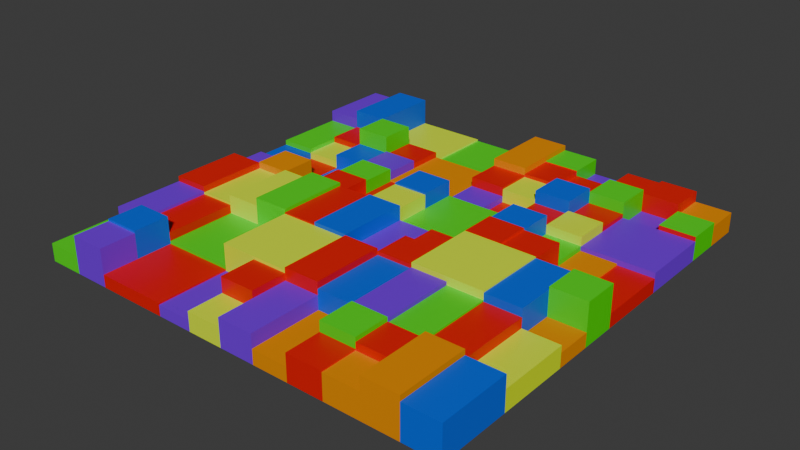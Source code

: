 # Source: freak_wall1.blend  (saved by Blender 4.2.66; exported with 4.5.12 LTS)
import bpy
from mathutils import Matrix  # noqa: F401  (used for matrix-valued properties, if any)

bpy.ops.wm.read_factory_settings(use_empty=True)
scene = bpy.context.scene
scene.name = 'Scene'

# ---- collections
col_collection = bpy.data.collections.new('Collection'); scene.collection.children.link(col_collection)

# ---- materials (node trees are filled in below, after node groups)
mat_red = bpy.data.materials.new('Red')
mat_red.alpha_threshold = 0.0
mat_red.use_transparent_shadow = False
mat_red.roughness = 0.5
mat_red.line_color = (0.0, 0.0, 0.0, 1.0)
mat_blue = bpy.data.materials.new('Blue')
mat_yellow = bpy.data.materials.new('Yellow')
mat_green = bpy.data.materials.new('Green')
mat_purple = bpy.data.materials.new('Purple')
mat_orange = bpy.data.materials.new('Orange')

# ---- material node trees
mat_red.use_nodes = True; mat_red.node_tree.nodes.clear()
_N = mat_red.node_tree.nodes; _L = mat_red.node_tree.links
n0 = _N.new('ShaderNodeOutputMaterial'); n0.name = 'Material Output'; n0.location = (300, 300)
n1 = _N.new('ShaderNodeBsdfPrincipled'); n1.name = 'Principled BSDF'; n1.location = (10, 300)
n1.inputs[0].default_value = (0.8001, 0.003355, 0.0, 1.0)
n1.inputs[3].default_value = 1.45
_L.new(n1.outputs[0], n0.inputs[0])
n0.is_active_output = True
mat_blue.use_nodes = True; mat_blue.node_tree.nodes.clear()
_N = mat_blue.node_tree.nodes; _L = mat_blue.node_tree.links
n0 = _N.new('ShaderNodeBsdfPrincipled'); n0.name = 'Principled BSDF'; n0.location = (10, 300)
n0.inputs[0].default_value = (0.0, 0.116, 0.8002, 1.0)
n1 = _N.new('ShaderNodeOutputMaterial'); n1.name = 'Material Output'; n1.location = (300, 300)
_L.new(n0.outputs[0], n1.inputs[0])
n1.is_active_output = True
mat_yellow.use_nodes = True; mat_yellow.node_tree.nodes.clear()
_N = mat_yellow.node_tree.nodes; _L = mat_yellow.node_tree.links
n0 = _N.new('ShaderNodeBsdfPrincipled'); n0.name = 'Principled BSDF'; n0.location = (10, 300)
n0.inputs[0].default_value = (0.7695, 1.0, 0.0, 1.0)
n1 = _N.new('ShaderNodeOutputMaterial'); n1.name = 'Material Output'; n1.location = (300, 300)
_L.new(n0.outputs[0], n1.inputs[0])
n1.is_active_output = True
mat_green.use_nodes = True; mat_green.node_tree.nodes.clear()
_N = mat_green.node_tree.nodes; _L = mat_green.node_tree.links
n0 = _N.new('ShaderNodeBsdfPrincipled'); n0.name = 'Principled BSDF'; n0.location = (10, 300)
n0.inputs[0].default_value = (0.05506, 0.8002, 0.0, 1.0)
n1 = _N.new('ShaderNodeOutputMaterial'); n1.name = 'Material Output'; n1.location = (300, 300)
_L.new(n0.outputs[0], n1.inputs[0])
n1.is_active_output = True
mat_purple.use_nodes = True; mat_purple.node_tree.nodes.clear()
_N = mat_purple.node_tree.nodes; _L = mat_purple.node_tree.links
n0 = _N.new('ShaderNodeBsdfPrincipled'); n0.name = 'Principled BSDF'; n0.location = (10, 300)
n0.inputs[0].default_value = (0.1887, 0.0, 0.8003, 1.0)
n1 = _N.new('ShaderNodeOutputMaterial'); n1.name = 'Material Output'; n1.location = (300, 300)
_L.new(n0.outputs[0], n1.inputs[0])
n1.is_active_output = True
mat_orange.use_nodes = True; mat_orange.node_tree.nodes.clear()
_N = mat_orange.node_tree.nodes; _L = mat_orange.node_tree.links
n0 = _N.new('ShaderNodeBsdfPrincipled'); n0.name = 'Principled BSDF'; n0.location = (10, 300)
n0.inputs[0].default_value = (0.8007, 0.2708, 0.0, 1.0)
n0.inputs[2].default_value = 0.0
n0.inputs[3].default_value = 1.0
n1 = _N.new('ShaderNodeOutputMaterial'); n1.name = 'Material Output'; n1.location = (300, 300)
_L.new(n0.outputs[0], n1.inputs[0])
n1.is_active_output = True

# ---- world
world_world = bpy.data.worlds.new('World'); scene.world = world_world
world_world.use_nodes = True; world_world.node_tree.nodes.clear()
_N = world_world.node_tree.nodes; _L = world_world.node_tree.links
n0 = _N.new('ShaderNodeOutputWorld'); n0.name = 'World Output'; n0.location = (300, 300)
n1 = _N.new('ShaderNodeBackground'); n1.name = 'Background'; n1.location = (10, 300)
n1.inputs[0].default_value = (0.05088, 0.05088, 0.05088, 1.0)
_L.new(n1.outputs[0], n0.inputs[0])
n0.is_active_output = True
world_world.color = (0.05088, 0.05088, 0.05088)
world_world.sun_shadow_jitter_overblur = 0.0

# ---- meshes
me_discombobulated_object = bpy.data.meshes.new('discombobulated_object')
me_discombobulated_object.from_pydata([(1.333, 1.333, 0.1136), (1.667, 1.333, 0.1136), (1.667, 1.667, 0.1136), (1.333, 1.667, 0.1136), (1.333, 1.333, 0.0), (1.667, 1.333, 0.0), (1.667, 1.667, 0.0), (1.333, 1.667, 0.0), (2.0, 1.333, 0.2211), (2.0, 1.667, 0.2211), (1.667, 1.667, 0.2211), (1.667, 1.333, 0.2211), (2.0, 1.333, 0.0), (2.0, 1.667, 0.0), (1.667, 1.667, 0.0), (1.667, 1.333, 0.0), (2.0, 1.667, 0.1862), (2.0, 2.0, 0.1862), (1.667, 2.0, 0.1862), (1.667, 1.667, 0.1862), (2.0, 1.667, 0.0), (2.0, 2.0, 0.0), (1.667, 2.0, 0.0), (1.667, 1.667, 0.0), (1.333, 1.667, 0.2844), (1.667, 1.667, 0.2844), (1.667, 2.0, 0.2844), (1.333, 2.0, 0.2844), (1.333, 1.667, 0.0), (1.667, 1.667, 0.0), (1.667, 2.0, 0.0), (1.333, 2.0, 0.0), (-2.0, 1.333, 0.3129), (-1.667, 1.333, 0.3129), (-1.667, 2.0, 0.3129), (-2.0, 2.0, 0.3129), (-2.0, 1.333, 0.0), (-1.667, 1.333, 0.0), (-1.667, 2.0, 0.0), (-2.0, 2.0, 0.0), (-1.333, 1.333, 0.395), (-1.333, 2.0, 0.395), (-1.667, 2.0, 0.395), (-1.667, 1.333, 0.395), (-1.333, 1.333, 0.0), (-1.333, 2.0, 0.0), (-1.667, 2.0, 0.0), (-1.667, 1.333, 0.0), (-1.333, 1.333, 0.1439), (-0.6667, 1.333, 0.1439), (-0.6667, 2.0, 0.1439), (-1.333, 2.0, 0.1439), (-1.333, 1.333, 0.0), (-0.6667, 1.333, 0.0), (-0.6667, 2.0, 0.0), (-1.333, 2.0, 0.0), (-0.6667, 1.333, 0.1277), (-3.974e-08, 1.333, 0.1277), (-5.96e-08, 2.0, 0.1277), (-0.6667, 2.0, 0.1277), (-0.6667, 1.333, 0.0), (-3.974e-08, 1.333, 0.0), (-5.96e-08, 2.0, 0.0), (-0.6667, 2.0, 0.0), (-3.974e-08, 1.333, 0.3518), (0.3333, 1.333, 0.3518), (0.3333, 2.0, 0.3518), (-5.96e-08, 2.0, 0.3518), (-3.974e-08, 1.333, 0.0), (0.3333, 1.333, 0.0), (0.3333, 2.0, 0.0), (-5.96e-08, 2.0, 0.0), (0.6667, 1.333, 0.2952), (0.6667, 1.667, 0.2952), (0.3333, 1.667, 0.2952), (0.3333, 1.333, 0.2952), (0.6667, 1.333, 0.0), (0.6667, 1.667, 0.0), (0.3333, 1.667, 0.0), (0.3333, 1.333, 0.0), (0.6667, 1.667, 0.3041), (0.6667, 2.0, 0.3041), (0.3333, 2.0, 0.3041), (0.3333, 1.667, 0.3041), (0.6667, 1.667, 0.0), (0.6667, 2.0, 0.0), (0.3333, 2.0, 0.0), (0.3333, 1.667, 0.0), (0.6667, 1.333, 0.2563), (1.0, 1.333, 0.2563), (1.0, 1.667, 0.2563), (0.6667, 1.667, 0.2563), (0.6667, 1.333, 0.0), (1.0, 1.333, 0.0), (1.0, 1.667, 0.0), (0.6667, 1.667, 0.0), (1.333, 1.333, 0.3213), (1.333, 1.667, 0.3213), (1.0, 1.667, 0.3213), (1.0, 1.333, 0.3213), (1.333, 1.333, 0.0), (1.333, 1.667, 0.0), (1.0, 1.667, 0.0), (1.0, 1.333, 0.0), (1.333, 1.667, 0.2608), (1.333, 2.0, 0.2608), (1.0, 2.0, 0.2608), (1.0, 1.667, 0.2608), (1.333, 1.667, 0.0), (1.333, 2.0, 0.0), (1.0, 2.0, 0.0), (1.0, 1.667, 0.0), (0.6667, 1.667, 0.1575), (1.0, 1.667, 0.1575), (1.0, 2.0, 0.1575), (0.6667, 2.0, 0.1575), (0.6667, 1.667, 0.0), (1.0, 1.667, 0.0), (1.0, 2.0, 0.0), (0.6667, 2.0, 0.0), (0.6667, -2.0, 0.2455), (1.0, -2.0, 0.2455), (1.0, -1.667, 0.2455), (0.6667, -1.667, 0.2455), (0.6667, -2.0, 0.0), (1.0, -2.0, 0.0), (1.0, -1.667, 0.0), (0.6667, -1.667, 0.0), (1.333, -2.0, 0.2341), (1.333, -1.667, 0.2341), (1.0, -1.667, 0.2341), (1.0, -2.0, 0.2341), (1.333, -2.0, 0.0), (1.333, -1.667, 0.0), (1.0, -1.667, 0.0), (1.0, -2.0, 0.0), (1.333, -1.667, 0.3025), (1.333, -1.333, 0.3025), (1.0, -1.333, 0.3025), (1.0, -1.667, 0.3025), (1.333, -1.667, 0.0), (1.333, -1.333, 0.0), (1.0, -1.333, 0.0), (1.0, -1.667, 0.0), (0.6667, -1.667, 0.3413), (1.0, -1.667, 0.3413), (1.0, -1.333, 0.3413), (0.6667, -1.333, 0.3413), (0.6667, -1.667, 0.0), (1.0, -1.667, 0.0), (1.0, -1.333, 0.0), (0.6667, -1.333, 0.0), (0.6667, -1.333, 0.3253), (1.0, -1.333, 0.3253), (1.0, -0.6667, 0.3253), (0.6667, -0.6667, 0.3253), (0.6667, -1.333, 0.0), (1.0, -1.333, 0.0), (1.0, -0.6667, 0.0), (0.6667, -0.6667, 0.0), (1.333, -1.333, 0.2935), (1.333, -0.6667, 0.2935), (1.0, -0.6667, 0.2935), (1.0, -1.333, 0.2935), (1.333, -1.333, 0.0), (1.333, -0.6667, 0.0), (1.0, -0.6667, 0.0), (1.0, -1.333, 0.0), (0.6667, -0.6667, 0.3684), (1.333, -0.6667, 0.3684), (1.333, 5.96e-08, 0.3684), (0.6667, 5.96e-08, 0.3684), (0.6667, -0.6667, 0.0), (1.333, -0.6667, 0.0), (1.333, 5.96e-08, 0.0), (0.6667, 5.96e-08, 0.0), (0.6667, 5.96e-08, 0.3701), (1.0, 5.96e-08, 0.3701), (1.0, 0.3333, 0.3701), (0.6667, 0.3333, 0.3701), (0.6667, 5.96e-08, 0.0), (1.0, 5.96e-08, 0.0), (1.0, 0.3333, 0.0), (0.6667, 0.3333, 0.0), (1.333, 5.96e-08, 0.3523), (1.333, 0.3333, 0.3523), (1.0, 0.3333, 0.3523), (1.0, 5.96e-08, 0.3523), (1.333, 5.96e-08, 0.0), (1.333, 0.3333, 0.0), (1.0, 0.3333, 0.0), (1.0, 5.96e-08, 0.0), (1.333, 0.3333, 0.1823), (1.333, 0.6667, 0.1823), (1.0, 0.6667, 0.1823), (1.0, 0.3333, 0.1823), (1.333, 0.3333, 0.0), (1.333, 0.6667, 0.0), (1.0, 0.6667, 0.0), (1.0, 0.3333, 0.0), (0.6667, 0.3333, 0.3536), (1.0, 0.3333, 0.3536), (1.0, 0.6667, 0.3536), (0.6667, 0.6667, 0.3536), (0.6667, 0.3333, 0.0), (1.0, 0.3333, 0.0), (1.0, 0.6667, 0.0), (0.6667, 0.6667, 0.0), (0.6667, 0.6667, 0.2349), (1.0, 0.6667, 0.2349), (1.0, 1.0, 0.2349), (0.6667, 1.0, 0.2349), (0.6667, 0.6667, 0.0), (1.0, 0.6667, 0.0), (1.0, 1.0, 0.0), (0.6667, 1.0, 0.0), (1.333, 0.6667, 0.2664), (1.333, 1.0, 0.2664), (1.0, 1.0, 0.2664), (1.0, 0.6667, 0.2664), (1.333, 0.6667, 0.0), (1.333, 1.0, 0.0), (1.0, 1.0, 0.0), (1.0, 0.6667, 0.0), (1.333, 1.0, 0.2148), (1.333, 1.333, 0.2148), (1.0, 1.333, 0.2148), (1.0, 1.0, 0.2148), (1.333, 1.0, 0.0), (1.333, 1.333, 0.0), (1.0, 1.333, 0.0), (1.0, 1.0, 0.0), (0.6667, 1.0, 0.3541), (1.0, 1.0, 0.3541), (1.0, 1.333, 0.3541), (0.6667, 1.333, 0.3541), (0.6667, 1.0, 0.0), (1.0, 1.0, 0.0), (1.0, 1.333, 0.0), (0.6667, 1.333, 0.0), (5.96e-08, -2.0, 0.259), (0.3333, -2.0, 0.259), (0.3333, -1.333, 0.259), (3.974e-08, -1.333, 0.259), (5.96e-08, -2.0, 0.0), (0.3333, -2.0, 0.0), (0.3333, -1.333, 0.0), (3.974e-08, -1.333, 0.0), (0.6667, -2.0, 0.1342), (0.6667, -1.333, 0.1342), (0.3333, -1.333, 0.1342), (0.3333, -2.0, 0.1342), (0.6667, -2.0, 0.0), (0.6667, -1.333, 0.0), (0.3333, -1.333, 0.0), (0.3333, -2.0, 0.0), (3.974e-08, -1.333, 0.373), (0.3333, -1.333, 0.373), (0.3333, -0.6667, 0.373), (1.987e-08, -0.6667, 0.373), (3.974e-08, -1.333, 0.0), (0.3333, -1.333, 0.0), (0.3333, -0.6667, 0.0), (1.987e-08, -0.6667, 0.0), (0.6667, -1.333, 0.3137), (0.6667, -0.6667, 0.3137), (0.3333, -0.6667, 0.3137), (0.3333, -1.333, 0.3137), (0.6667, -1.333, 0.0), (0.6667, -0.6667, 0.0), (0.3333, -0.6667, 0.0), (0.3333, -1.333, 0.0), (1.987e-08, -0.6667, 0.2441), (0.3333, -0.6667, 0.2441), (0.3333, 5.96e-08, 0.2441), (-1.776e-15, 5.96e-08, 0.2441), (1.987e-08, -0.6667, 0.0), (0.3333, -0.6667, 0.0), (0.3333, 5.96e-08, 0.0), (-1.776e-15, 5.96e-08, 0.0), (0.6667, -0.6667, 0.3475), (0.6667, -0.3333, 0.3475), (0.3333, -0.3333, 0.3475), (0.3333, -0.6667, 0.3475), (0.6667, -0.6667, 0.0), (0.6667, -0.3333, 0.0), (0.3333, -0.3333, 0.0), (0.3333, -0.6667, 0.0), (0.6667, -0.3333, 0.271), (0.6667, 5.96e-08, 0.271), (0.3333, 5.96e-08, 0.271), (0.3333, -0.3333, 0.271), (0.6667, -0.3333, 0.0), (0.6667, 5.96e-08, 0.0), (0.3333, 5.96e-08, 0.0), (0.3333, -0.3333, 0.0), (-1.776e-15, 5.96e-08, 0.224), (0.6667, 5.96e-08, 0.224), (0.6667, 0.6667, 0.224), (-1.987e-08, 0.6667, 0.224), (-1.776e-15, 5.96e-08, 0.0), (0.6667, 5.96e-08, 0.0), (0.6667, 0.6667, 0.0), (-1.987e-08, 0.6667, 0.0), (-1.987e-08, 0.6667, 0.1959), (0.3333, 0.6667, 0.1959), (0.3333, 1.0, 0.1959), (-2.98e-08, 1.0, 0.1959), (-1.987e-08, 0.6667, 0.0), (0.3333, 0.6667, 0.0), (0.3333, 1.0, 0.0), (-2.98e-08, 1.0, 0.0), (0.6667, 0.6667, 0.1396), (0.6667, 1.0, 0.1396), (0.3333, 1.0, 0.1396), (0.3333, 0.6667, 0.1396), (0.6667, 0.6667, 0.0), (0.6667, 1.0, 0.0), (0.3333, 1.0, 0.0), (0.3333, 0.6667, 0.0), (0.6667, 1.0, 0.2648), (0.6667, 1.333, 0.2648), (0.3333, 1.333, 0.2648), (0.3333, 1.0, 0.2648), (0.6667, 1.0, 0.0), (0.6667, 1.333, 0.0), (0.3333, 1.333, 0.0), (0.3333, 1.0, 0.0), (-2.98e-08, 1.0, 0.2812), (0.3333, 1.0, 0.2812), (0.3333, 1.333, 0.2812), (-3.974e-08, 1.333, 0.2812), (-2.98e-08, 1.0, 0.0), (0.3333, 1.0, 0.0), (0.3333, 1.333, 0.0), (-3.974e-08, 1.333, 0.0), (-0.6667, -2.0, 0.1008), (-0.3333, -2.0, 0.1008), (-0.3333, -1.333, 0.1008), (-0.6667, -1.333, 0.1008), (-0.6667, -2.0, 0.0), (-0.3333, -2.0, 0.0), (-0.3333, -1.333, 0.0), (-0.6667, -1.333, 0.0), (5.96e-08, -2.0, 0.1776), (4.967e-08, -1.667, 0.1776), (-0.3333, -1.667, 0.1776), (-0.3333, -2.0, 0.1776), (5.96e-08, -2.0, 0.0), (4.967e-08, -1.667, 0.0), (-0.3333, -1.667, 0.0), (-0.3333, -2.0, 0.0), (4.967e-08, -1.667, 0.3224), (3.974e-08, -1.333, 0.3224), (-0.3333, -1.333, 0.3224), (-0.3333, -1.667, 0.3224), (4.967e-08, -1.667, 0.0), (3.974e-08, -1.333, 0.0), (-0.3333, -1.333, 0.0), (-0.3333, -1.667, 0.0), (-0.6667, -1.333, 0.3469), (3.974e-08, -1.333, 0.3469), (1.987e-08, -0.6667, 0.3469), (-0.6667, -0.6667, 0.3469), (-0.6667, -1.333, 0.0), (3.974e-08, -1.333, 0.0), (1.987e-08, -0.6667, 0.0), (-0.6667, -0.6667, 0.0), (-0.6667, -0.6667, 0.3588), (-0.3333, -0.6667, 0.3588), (-0.3333, 5.96e-08, 0.3588), (-0.6667, 5.96e-08, 0.3588), (-0.6667, -0.6667, 0.0), (-0.3333, -0.6667, 0.0), (-0.3333, 5.96e-08, 0.0), (-0.6667, 5.96e-08, 0.0), (1.987e-08, -0.6667, 0.3793), (-1.776e-15, 5.96e-08, 0.3793), (-0.3333, 5.96e-08, 0.3793), (-0.3333, -0.6667, 0.3793), (1.987e-08, -0.6667, 0.0), (-1.776e-15, 5.96e-08, 0.0), (-0.3333, 5.96e-08, 0.0), (-0.3333, -0.6667, 0.0), (-0.6667, 5.96e-08, 0.1616), (-0.3333, 5.96e-08, 0.1616), (-0.3333, 0.6667, 0.1616), (-0.6667, 0.6667, 0.1616), (-0.6667, 5.96e-08, 0.0), (-0.3333, 5.96e-08, 0.0), (-0.3333, 0.6667, 0.0), (-0.6667, 0.6667, 0.0), (-1.776e-15, 5.96e-08, 0.3541), (-9.934e-09, 0.3333, 0.3541), (-0.3333, 0.3333, 0.3541), (-0.3333, 5.96e-08, 0.3541), (-1.776e-15, 5.96e-08, 0.0), (-9.934e-09, 0.3333, 0.0), (-0.3333, 0.3333, 0.0), (-0.3333, 5.96e-08, 0.0), (-9.934e-09, 0.3333, 0.368), (-1.987e-08, 0.6667, 0.368), (-0.3333, 0.6667, 0.368), (-0.3333, 0.3333, 0.368), (-9.934e-09, 0.3333, 0.0), (-1.987e-08, 0.6667, 0.0), (-0.3333, 0.6667, 0.0), (-0.3333, 0.3333, 0.0), (-0.6667, 0.6667, 0.1756), (-1.987e-08, 0.6667, 0.1756), (-3.974e-08, 1.333, 0.1756), (-0.6667, 1.333, 0.1756), (-0.6667, 0.6667, 0.0), (-1.987e-08, 0.6667, 0.0), (-3.974e-08, 1.333, 0.0), (-0.6667, 1.333, 0.0), (-1.333, -2.0, 0.1142), (-0.6667, -2.0, 0.1142), (-0.6667, -1.333, 0.1142), (-1.333, -1.333, 0.1142), (-1.333, -2.0, 0.0), (-0.6667, -2.0, 0.0), (-0.6667, -1.333, 0.0), (-1.333, -1.333, 0.0), (-1.333, -1.333, 0.1392), (-0.6667, -1.333, 0.1392), (-0.6667, -0.6667, 0.1392), (-1.333, -0.6667, 0.1392), (-1.333, -1.333, 0.0), (-0.6667, -1.333, 0.0), (-0.6667, -0.6667, 0.0), (-1.333, -0.6667, 0.0), (-1.333, -0.6667, 0.3142), (-1.0, -0.6667, 0.3142), (-1.0, 5.96e-08, 0.3142), (-1.333, 5.96e-08, 0.3142), (-1.333, -0.6667, 0.0), (-1.0, -0.6667, 0.0), (-1.0, 5.96e-08, 0.0), (-1.333, 5.96e-08, 0.0), (-0.6667, -0.6667, 0.3888), (-0.6667, 5.96e-08, 0.3888), (-1.0, 5.96e-08, 0.3888), (-1.0, -0.6667, 0.3888), (-0.6667, -0.6667, 0.0), (-0.6667, 5.96e-08, 0.0), (-1.0, 5.96e-08, 0.0), (-1.0, -0.6667, 0.0), (-1.333, 5.96e-08, 0.1019), (-1.0, 5.96e-08, 0.1019), (-1.0, 0.6667, 0.1019), (-1.333, 0.6667, 0.1019), (-1.333, 5.96e-08, 0.0), (-1.0, 5.96e-08, 0.0), (-1.0, 0.6667, 0.0), (-1.333, 0.6667, 0.0), (-0.6667, 5.96e-08, 0.3012), (-0.6667, 0.3333, 0.3012), (-1.0, 0.3333, 0.3012), (-1.0, 5.96e-08, 0.3012), (-0.6667, 5.96e-08, 0.0), (-0.6667, 0.3333, 0.0), (-1.0, 0.3333, 0.0), (-1.0, 5.96e-08, 0.0), (-0.6667, 0.3333, 0.2844), (-0.6667, 0.6667, 0.2844), (-1.0, 0.6667, 0.2844), (-1.0, 0.3333, 0.2844), (-0.6667, 0.3333, 0.0), (-0.6667, 0.6667, 0.0), (-1.0, 0.6667, 0.0), (-1.0, 0.3333, 0.0), (-1.333, 0.6667, 0.24), (-1.0, 0.6667, 0.24), (-1.0, 1.0, 0.24), (-1.333, 1.0, 0.24), (-1.333, 0.6667, 0.0), (-1.0, 0.6667, 0.0), (-1.0, 1.0, 0.0), (-1.333, 1.0, 0.0), (-0.6667, 0.6667, 0.2544), (-0.6667, 1.0, 0.2544), (-1.0, 1.0, 0.2544), (-1.0, 0.6667, 0.2544), (-0.6667, 0.6667, 0.0), (-0.6667, 1.0, 0.0), (-1.0, 1.0, 0.0), (-1.0, 0.6667, 0.0), (-0.6667, 1.0, 0.2258), (-0.6667, 1.333, 0.2258), (-1.0, 1.333, 0.2258), (-1.0, 1.0, 0.2258), (-0.6667, 1.0, 0.0), (-0.6667, 1.333, 0.0), (-1.0, 1.333, 0.0), (-1.0, 1.0, 0.0), (-1.333, 1.0, 0.3992), (-1.0, 1.0, 0.3992), (-1.0, 1.333, 0.3992), (-1.333, 1.333, 0.3992), (-1.333, 1.0, 0.0), (-1.0, 1.0, 0.0), (-1.0, 1.333, 0.0), (-1.333, 1.333, 0.0), (-2.0, -2.0, 0.1652), (-1.667, -2.0, 0.1652), (-1.667, -1.333, 0.1652), (-2.0, -1.333, 0.1652), (-2.0, -2.0, 0.0), (-1.667, -2.0, 0.0), (-1.667, -1.333, 0.0), (-2.0, -1.333, 0.0), (-1.333, -2.0, 0.3446), (-1.333, -1.667, 0.3446), (-1.667, -1.667, 0.3446), (-1.667, -2.0, 0.3446), (-1.333, -2.0, 0.0), (-1.333, -1.667, 0.0), (-1.667, -1.667, 0.0), (-1.667, -2.0, 0.0), (-1.333, -1.667, 0.3651), (-1.333, -1.333, 0.3651), (-1.667, -1.333, 0.3651), (-1.667, -1.667, 0.3651), (-1.333, -1.667, 0.0), (-1.333, -1.333, 0.0), (-1.667, -1.333, 0.0), (-1.667, -1.667, 0.0), (-2.0, -1.333, 0.2438), (-1.667, -1.333, 0.2438), (-1.667, -0.6667, 0.2438), (-2.0, -0.6667, 0.2438), (-2.0, -1.333, 0.0), (-1.667, -1.333, 0.0), (-1.667, -0.6667, 0.0), (-2.0, -0.6667, 0.0), (-1.333, -1.333, 0.2181), (-1.333, -0.6667, 0.2181), (-1.667, -0.6667, 0.2181), (-1.667, -1.333, 0.2181), (-1.333, -1.333, 0.0), (-1.333, -0.6667, 0.0), (-1.667, -0.6667, 0.0), (-1.667, -1.333, 0.0), (-2.0, -0.6667, 0.293), (-1.667, -0.6667, 0.293), (-1.667, 0.0, 0.293), (-2.0, -5.96e-08, 0.293), (-2.0, -0.6667, 0.0), (-1.667, -0.6667, 0.0), (-1.667, 0.0, 0.0), (-2.0, -5.96e-08, 0.0), (-1.333, -0.6667, 0.2352), (-1.333, 5.96e-08, 0.2352), (-1.667, 0.0, 0.2352), (-1.667, -0.6667, 0.2352), (-1.333, -0.6667, 0.0), (-1.333, 5.96e-08, 0.0), (-1.667, 0.0, 0.0), (-1.667, -0.6667, 0.0), (-2.0, -5.96e-08, 0.1981), (-1.667, 0.0, 0.1981), (-1.667, 0.3333, 0.1981), (-2.0, 0.3333, 0.1981), (-2.0, -5.96e-08, 0.0), (-1.667, 0.0, 0.0), (-1.667, 0.3333, 0.0), (-2.0, 0.3333, 0.0), (-1.333, 5.96e-08, 0.3), (-1.333, 0.3333, 0.3), (-1.667, 0.3333, 0.3), (-1.667, 0.0, 0.3), (-1.333, 5.96e-08, 0.0), (-1.333, 0.3333, 0.0), (-1.667, 0.3333, 0.0), (-1.667, 0.0, 0.0), (-1.333, 0.3333, 0.1046), (-1.333, 0.6667, 0.1046), (-1.667, 0.6667, 0.1046), (-1.667, 0.3333, 0.1046), (-1.333, 0.3333, 0.0), (-1.333, 0.6667, 0.0), (-1.667, 0.6667, 0.0), (-1.667, 0.3333, 0.0), (-2.0, 0.3333, 0.1607), (-1.667, 0.3333, 0.1607), (-1.667, 0.6667, 0.1607), (-2.0, 0.6667, 0.1607), (-2.0, 0.3333, 0.0), (-1.667, 0.3333, 0.0), (-1.667, 0.6667, 0.0), (-2.0, 0.6667, 0.0), (-2.0, 0.6667, 0.2073), (-1.667, 0.6667, 0.2073), (-1.667, 1.333, 0.2073), (-2.0, 1.333, 0.2073), (-2.0, 0.6667, 0.0), (-1.667, 0.6667, 0.0), (-1.667, 1.333, 0.0), (-2.0, 1.333, 0.0), (-1.333, 0.6667, 0.1706), (-1.333, 1.0, 0.1706), (-1.667, 1.0, 0.1706), (-1.667, 0.6667, 0.1706), (-1.333, 0.6667, 0.0), (-1.333, 1.0, 0.0), (-1.667, 1.0, 0.0), (-1.667, 0.6667, 0.0), (-1.333, 1.0, 0.2246), (-1.333, 1.333, 0.2246), (-1.667, 1.333, 0.2246), (-1.667, 1.0, 0.2246), (-1.333, 1.0, 0.0), (-1.333, 1.333, 0.0), (-1.667, 1.333, 0.0), (-1.667, 1.0, 0.0), (1.333, -2.0, 0.3597), (1.667, -2.0, 0.3597), (1.667, -1.333, 0.3597), (1.333, -1.333, 0.3597), (1.333, -2.0, 0.0), (1.667, -2.0, 0.0), (1.667, -1.333, 0.0), (1.333, -1.333, 0.0), (2.0, -2.0, 0.3108), (2.0, -1.333, 0.3108), (1.667, -1.333, 0.3108), (1.667, -2.0, 0.3108), (2.0, -2.0, 0.0), (2.0, -1.333, 0.0), (1.667, -1.333, 0.0), (1.667, -2.0, 0.0), (1.333, -1.333, 0.2818), (1.667, -1.333, 0.2818), (1.667, -0.6667, 0.2818), (1.333, -0.6667, 0.2818), (1.333, -1.333, 0.0), (1.667, -1.333, 0.0), (1.667, -0.6667, 0.0), (1.333, -0.6667, 0.0), (2.0, -1.333, 0.1924), (2.0, -0.6667, 0.1924), (1.667, -0.6667, 0.1924), (1.667, -1.333, 0.1924), (2.0, -1.333, 0.0), (2.0, -0.6667, 0.0), (1.667, -0.6667, 0.0), (1.667, -1.333, 0.0), (1.333, -0.6667, 0.3568), (1.667, -0.6667, 0.3568), (1.667, 5.96e-08, 0.3568), (1.333, 5.96e-08, 0.3568), (1.333, -0.6667, 0.0), (1.667, -0.6667, 0.0), (1.667, 5.96e-08, 0.0), (1.333, 5.96e-08, 0.0), (2.0, -0.6667, 0.1294), (2.0, -0.3333, 0.1294), (1.667, -0.3333, 0.1294), (1.667, -0.6667, 0.1294), (2.0, -0.6667, 0.0), (2.0, -0.3333, 0.0), (1.667, -0.3333, 0.0), (1.667, -0.6667, 0.0), (2.0, -0.3333, 0.3853), (2.0, 5.96e-08, 0.3853), (1.667, 5.96e-08, 0.3853), (1.667, -0.3333, 0.3853), (2.0, -0.3333, 0.0), (2.0, 5.96e-08, 0.0), (1.667, 5.96e-08, 0.0), (1.667, -0.3333, 0.0), (1.333, 5.96e-08, 0.1422), (1.667, 5.96e-08, 0.1422), (1.667, 0.6667, 0.1422), (1.333, 0.6667, 0.1422), (1.333, 5.96e-08, 0.0), (1.667, 5.96e-08, 0.0), (1.667, 0.6667, 0.0), (1.333, 0.6667, 0.0), (2.0, 5.96e-08, 0.128), (2.0, 0.6667, 0.128), (1.667, 0.6667, 0.128), (1.667, 5.96e-08, 0.128), (2.0, 5.96e-08, 0.0), (2.0, 0.6667, 0.0), (1.667, 0.6667, 0.0), (1.667, 5.96e-08, 0.0), (1.333, 0.6667, 0.1791), (2.0, 0.6667, 0.1791), (2.0, 1.333, 0.1791), (1.333, 1.333, 0.1791), (1.333, 0.6667, 0.0), (2.0, 0.6667, 0.0), (2.0, 1.333, 0.0), (1.333, 1.333, 0.0)], [], [(0, 1, 2, 3), (0, 4, 5, 1), (1, 5, 6, 2), (2, 6, 7, 3), (3, 7, 4, 0), (8, 9, 10, 11), (8, 12, 13, 9), (9, 13, 14, 10), (10, 14, 15, 11), (11, 15, 12, 8), (16, 17, 18, 19), (16, 20, 21, 17), (17, 21, 22, 18), (18, 22, 23, 19), (19, 23, 20, 16), (24, 25, 26, 27), (24, 28, 29, 25), (25, 29, 30, 26), (26, 30, 31, 27), (27, 31, 28, 24), (32, 33, 34, 35), (32, 36, 37, 33), (33, 37, 38, 34), (34, 38, 39, 35), (35, 39, 36, 32), (40, 41, 42, 43), (40, 44, 45, 41), (41, 45, 46, 42), (42, 46, 47, 43), (43, 47, 44, 40), (48, 49, 50, 51), (48, 52, 53, 49), (49, 53, 54, 50), (50, 54, 55, 51), (51, 55, 52, 48), (56, 57, 58, 59), (56, 60, 61, 57), (57, 61, 62, 58), (58, 62, 63, 59), (59, 63, 60, 56), (64, 65, 66, 67), (64, 68, 69, 65), (65, 69, 70, 66), (66, 70, 71, 67), (67, 71, 68, 64), (72, 73, 74, 75), (72, 76, 77, 73), (73, 77, 78, 74), (74, 78, 79, 75), (75, 79, 76, 72), (80, 81, 82, 83), (80, 84, 85, 81), (81, 85, 86, 82), (82, 86, 87, 83), (83, 87, 84, 80), (88, 89, 90, 91), (88, 92, 93, 89), (89, 93, 94, 90), (90, 94, 95, 91), (91, 95, 92, 88), (96, 97, 98, 99), (96, 100, 101, 97), (97, 101, 102, 98), (98, 102, 103, 99), (99, 103, 100, 96), (104, 105, 106, 107), (104, 108, 109, 105), (105, 109, 110, 106), (106, 110, 111, 107), (107, 111, 108, 104), (112, 113, 114, 115), (112, 116, 117, 113), (113, 117, 118, 114), (114, 118, 119, 115), (115, 119, 116, 112), (120, 121, 122, 123), (120, 124, 125, 121), (121, 125, 126, 122), (122, 126, 127, 123), (123, 127, 124, 120), (128, 129, 130, 131), (128, 132, 133, 129), (129, 133, 134, 130), (130, 134, 135, 131), (131, 135, 132, 128), (136, 137, 138, 139), (136, 140, 141, 137), (137, 141, 142, 138), (138, 142, 143, 139), (139, 143, 140, 136), (144, 145, 146, 147), (144, 148, 149, 145), (145, 149, 150, 146), (146, 150, 151, 147), (147, 151, 148, 144), (152, 153, 154, 155), (152, 156, 157, 153), (153, 157, 158, 154), (154, 158, 159, 155), (155, 159, 156, 152), (160, 161, 162, 163), (160, 164, 165, 161), (161, 165, 166, 162), (162, 166, 167, 163), (163, 167, 164, 160), (168, 169, 170, 171), (168, 172, 173, 169), (169, 173, 174, 170), (170, 174, 175, 171), (171, 175, 172, 168), (176, 177, 178, 179), (176, 180, 181, 177), (177, 181, 182, 178), (178, 182, 183, 179), (179, 183, 180, 176), (184, 185, 186, 187), (184, 188, 189, 185), (185, 189, 190, 186), (186, 190, 191, 187), (187, 191, 188, 184), (192, 193, 194, 195), (192, 196, 197, 193), (193, 197, 198, 194), (194, 198, 199, 195), (195, 199, 196, 192), (200, 201, 202, 203), (200, 204, 205, 201), (201, 205, 206, 202), (202, 206, 207, 203), (203, 207, 204, 200), (208, 209, 210, 211), (208, 212, 213, 209), (209, 213, 214, 210), (210, 214, 215, 211), (211, 215, 212, 208), (216, 217, 218, 219), (216, 220, 221, 217), (217, 221, 222, 218), (218, 222, 223, 219), (219, 223, 220, 216), (224, 225, 226, 227), (224, 228, 229, 225), (225, 229, 230, 226), (226, 230, 231, 227), (227, 231, 228, 224), (232, 233, 234, 235), (232, 236, 237, 233), (233, 237, 238, 234), (234, 238, 239, 235), (235, 239, 236, 232), (240, 241, 242, 243), (240, 244, 245, 241), (241, 245, 246, 242), (242, 246, 247, 243), (243, 247, 244, 240), (248, 249, 250, 251), (248, 252, 253, 249), (249, 253, 254, 250), (250, 254, 255, 251), (251, 255, 252, 248), (256, 257, 258, 259), (256, 260, 261, 257), (257, 261, 262, 258), (258, 262, 263, 259), (259, 263, 260, 256), (264, 265, 266, 267), (264, 268, 269, 265), (265, 269, 270, 266), (266, 270, 271, 267), (267, 271, 268, 264), (272, 273, 274, 275), (272, 276, 277, 273), (273, 277, 278, 274), (274, 278, 279, 275), (275, 279, 276, 272), (280, 281, 282, 283), (280, 284, 285, 281), (281, 285, 286, 282), (282, 286, 287, 283), (283, 287, 284, 280), (288, 289, 290, 291), (288, 292, 293, 289), (289, 293, 294, 290), (290, 294, 295, 291), (291, 295, 292, 288), (296, 297, 298, 299), (296, 300, 301, 297), (297, 301, 302, 298), (298, 302, 303, 299), (299, 303, 300, 296), (304, 305, 306, 307), (304, 308, 309, 305), (305, 309, 310, 306), (306, 310, 311, 307), (307, 311, 308, 304), (312, 313, 314, 315), (312, 316, 317, 313), (313, 317, 318, 314), (314, 318, 319, 315), (315, 319, 316, 312), (320, 321, 322, 323), (320, 324, 325, 321), (321, 325, 326, 322), (322, 326, 327, 323), (323, 327, 324, 320), (328, 329, 330, 331), (328, 332, 333, 329), (329, 333, 334, 330), (330, 334, 335, 331), (331, 335, 332, 328), (336, 337, 338, 339), (336, 340, 341, 337), (337, 341, 342, 338), (338, 342, 343, 339), (339, 343, 340, 336), (344, 345, 346, 347), (344, 348, 349, 345), (345, 349, 350, 346), (346, 350, 351, 347), (347, 351, 348, 344), (352, 353, 354, 355), (352, 356, 357, 353), (353, 357, 358, 354), (354, 358, 359, 355), (355, 359, 356, 352), (360, 361, 362, 363), (360, 364, 365, 361), (361, 365, 366, 362), (362, 366, 367, 363), (363, 367, 364, 360), (368, 369, 370, 371), (368, 372, 373, 369), (369, 373, 374, 370), (370, 374, 375, 371), (371, 375, 372, 368), (376, 377, 378, 379), (376, 380, 381, 377), (377, 381, 382, 378), (378, 382, 383, 379), (379, 383, 380, 376), (384, 385, 386, 387), (384, 388, 389, 385), (385, 389, 390, 386), (386, 390, 391, 387), (387, 391, 388, 384), (392, 393, 394, 395), (392, 396, 397, 393), (393, 397, 398, 394), (394, 398, 399, 395), (395, 399, 396, 392), (400, 401, 402, 403), (400, 404, 405, 401), (401, 405, 406, 402), (402, 406, 407, 403), (403, 407, 404, 400), (408, 409, 410, 411), (408, 412, 413, 409), (409, 413, 414, 410), (410, 414, 415, 411), (411, 415, 412, 408), (416, 417, 418, 419), (416, 420, 421, 417), (417, 421, 422, 418), (418, 422, 423, 419), (419, 423, 420, 416), (424, 425, 426, 427), (424, 428, 429, 425), (425, 429, 430, 426), (426, 430, 431, 427), (427, 431, 428, 424), (432, 433, 434, 435), (432, 436, 437, 433), (433, 437, 438, 434), (434, 438, 439, 435), (435, 439, 436, 432), (440, 441, 442, 443), (440, 444, 445, 441), (441, 445, 446, 442), (442, 446, 447, 443), (443, 447, 444, 440), (448, 449, 450, 451), (448, 452, 453, 449), (449, 453, 454, 450), (450, 454, 455, 451), (451, 455, 452, 448), (456, 457, 458, 459), (456, 460, 461, 457), (457, 461, 462, 458), (458, 462, 463, 459), (459, 463, 460, 456), (464, 465, 466, 467), (464, 468, 469, 465), (465, 469, 470, 466), (466, 470, 471, 467), (467, 471, 468, 464), (472, 473, 474, 475), (472, 476, 477, 473), (473, 477, 478, 474), (474, 478, 479, 475), (475, 479, 476, 472), (480, 481, 482, 483), (480, 484, 485, 481), (481, 485, 486, 482), (482, 486, 487, 483), (483, 487, 484, 480), (488, 489, 490, 491), (488, 492, 493, 489), (489, 493, 494, 490), (490, 494, 495, 491), (491, 495, 492, 488), (496, 497, 498, 499), (496, 500, 501, 497), (497, 501, 502, 498), (498, 502, 503, 499), (499, 503, 500, 496), (504, 505, 506, 507), (504, 508, 509, 505), (505, 509, 510, 506), (506, 510, 511, 507), (507, 511, 508, 504), (512, 513, 514, 515), (512, 516, 517, 513), (513, 517, 518, 514), (514, 518, 519, 515), (515, 519, 516, 512), (520, 521, 522, 523), (520, 524, 525, 521), (521, 525, 526, 522), (522, 526, 527, 523), (523, 527, 524, 520), (528, 529, 530, 531), (528, 532, 533, 529), (529, 533, 534, 530), (530, 534, 535, 531), (531, 535, 532, 528), (536, 537, 538, 539), (536, 540, 541, 537), (537, 541, 542, 538), (538, 542, 543, 539), (539, 543, 540, 536), (544, 545, 546, 547), (544, 548, 549, 545), (545, 549, 550, 546), (546, 550, 551, 547), (547, 551, 548, 544), (552, 553, 554, 555), (552, 556, 557, 553), (553, 557, 558, 554), (554, 558, 559, 555), (555, 559, 556, 552), (560, 561, 562, 563), (560, 564, 565, 561), (561, 565, 566, 562), (562, 566, 567, 563), (563, 567, 564, 560), (568, 569, 570, 571), (568, 572, 573, 569), (569, 573, 574, 570), (570, 574, 575, 571), (571, 575, 572, 568), (576, 577, 578, 579), (576, 580, 581, 577), (577, 581, 582, 578), (578, 582, 583, 579), (579, 583, 580, 576), (584, 585, 586, 587), (584, 588, 589, 585), (585, 589, 590, 586), (586, 590, 591, 587), (587, 591, 588, 584), (592, 593, 594, 595), (592, 596, 597, 593), (593, 597, 598, 594), (594, 598, 599, 595), (595, 599, 596, 592), (600, 601, 602, 603), (600, 604, 605, 601), (601, 605, 606, 602), (602, 606, 607, 603), (603, 607, 604, 600), (608, 609, 610, 611), (608, 612, 613, 609), (609, 613, 614, 610), (610, 614, 615, 611), (611, 615, 612, 608), (616, 617, 618, 619), (616, 620, 621, 617), (617, 621, 622, 618), (618, 622, 623, 619), (619, 623, 620, 616), (624, 625, 626, 627), (624, 628, 629, 625), (625, 629, 630, 626), (626, 630, 631, 627), (627, 631, 628, 624), (632, 633, 634, 635), (632, 636, 637, 633), (633, 637, 638, 634), (634, 638, 639, 635), (635, 639, 636, 632), (640, 641, 642, 643), (640, 644, 645, 641), (641, 645, 646, 642), (642, 646, 647, 643), (643, 647, 644, 640), (648, 649, 650, 651), (648, 652, 653, 649), (649, 653, 654, 650), (650, 654, 655, 651), (651, 655, 652, 648), (656, 657, 658, 659), (656, 660, 661, 657), (657, 661, 662, 658), (658, 662, 663, 659), (659, 663, 660, 656), (664, 665, 666, 667), (664, 668, 669, 665), (665, 669, 670, 666), (666, 670, 671, 667), (667, 671, 668, 664), (672, 673, 674, 675), (672, 676, 677, 673), (673, 677, 678, 674), (674, 678, 679, 675), (675, 679, 676, 672), (680, 681, 682, 683), (680, 684, 685, 681), (681, 685, 686, 682), (682, 686, 687, 683), (683, 687, 684, 680), (688, 689, 690, 691), (688, 692, 693, 689), (689, 693, 694, 690), (690, 694, 695, 691), (691, 695, 692, 688)])
me_discombobulated_object.polygons.foreach_set('material_index', [4, 0, 0, 0, 0, 3, 3, 3, 0, 0, 5, 5, 5, 0, 0, 0, 0, 0, 0, 0, 4, 4, 0, 4, 4, 1, 1, 1, 1, 1, 2, 0, 2, 2, 0, 3, 0, 0, 3, 0, 5, 5, 5, 5, 5, 0, 0, 0, 0, 0, 3, 3, 3, 0, 0, 0, 0, 0, 0, 0, 3, 3, 3, 3, 3, 0, 0, 0, 0, 0, 4, 0, 0, 4, 0, 0, 0, 0, 0, 0, 5, 0, 0, 0, 5, 0, 0, 0, 0, 0, 3, 3, 3, 3, 3, 4, 0, 4, 0, 4, 3, 3, 0, 0, 0, 2, 2, 2, 2, 2, 0, 0, 0, 0, 0, 0, 0, 0, 0, 0, 3, 3, 0, 0, 0, 1, 0, 1, 1, 1, 0, 0, 0, 0, 0, 2, 2, 2, 2, 2, 0, 0, 0, 0, 0, 1, 1, 1, 1, 1, 4, 4, 4, 0, 4, 5, 0, 0, 0, 5, 0, 0, 0, 0, 0, 1, 0, 0, 0, 1, 4, 0, 0, 0, 0, 0, 0, 0, 0, 0, 0, 0, 0, 0, 0, 3, 0, 0, 3, 0, 4, 0, 4, 0, 0, 0, 0, 0, 0, 0, 2, 0, 0, 0, 2, 0, 0, 0, 0, 0, 4, 4, 0, 0, 0, 2, 0, 0, 2, 2, 0, 0, 0, 0, 0, 2, 2, 0, 0, 2, 0, 0, 0, 0, 0, 1, 1, 1, 1, 1, 0, 0, 0, 0, 0, 2, 2, 2, 2, 0, 1, 1, 1, 1, 1, 5, 5, 0, 5, 0, 0, 0, 0, 0, 0, 3, 3, 0, 0, 0, 2, 2, 0, 2, 2, 3, 3, 3, 3, 3, 1, 0, 0, 0, 0, 0, 0, 0, 0, 0, 3, 3, 3, 3, 0, 1, 1, 0, 0, 1, 4, 4, 4, 4, 0, 0, 0, 0, 0, 0, 3, 3, 3, 3, 3, 3, 3, 0, 0, 3, 4, 4, 0, 4, 4, 1, 1, 1, 1, 1, 4, 4, 4, 0, 4, 0, 0, 0, 0, 0, 0, 0, 0, 0, 0, 2, 0, 0, 0, 2, 4, 0, 0, 4, 4, 5, 5, 5, 5, 5, 0, 0, 0, 0, 0, 1, 0, 1, 0, 1, 3, 3, 3, 0, 3, 2, 0, 0, 0, 2, 0, 0, 0, 0, 0, 5, 5, 5, 5, 5, 1, 1, 0, 0, 1, 0, 0, 0, 0, 0, 2, 2, 0, 0, 0, 1, 1, 1, 1, 0, 5, 5, 0, 0, 0, 3, 3, 3, 3, 3, 5, 0, 5, 0, 0, 0, 0, 0, 0, 0, 4, 4, 4, 4, 0])
me_discombobulated_object.materials.append(mat_red)
me_discombobulated_object.materials.append(mat_blue)
me_discombobulated_object.materials.append(mat_yellow)
me_discombobulated_object.materials.append(mat_green)
me_discombobulated_object.materials.append(mat_purple)
me_discombobulated_object.materials.append(mat_orange)
me_discombobulated_object.update()

# ---- objects
ob_discombobulated_mesh = bpy.data.objects.new('discombobulated_mesh', me_discombobulated_object)

# ---- transforms, parenting, visibility, modifiers, constraints
ob_discombobulated_mesh.location = (0.0, 0.0, 0.0)

# ---- collection membership
col_collection.objects.link(ob_discombobulated_mesh)

# ---- scene / render settings (as saved in the file)
scene.frame_start = 1; scene.frame_end = 250; scene.frame_set(1)
scene.render.engine = 'BLENDER_EEVEE_NEXT'
bpy.context.view_layer.update()

# ---- added for rendering (the .blend has no active camera and no usable light): camera, sun
cam_auto = bpy.data.cameras.new('AutoCamera')
cam_auto.lens = 50.0
cam_auto.sensor_width = 36.0
cam_auto.clip_end = 1000.0
ob_auto_camera = bpy.data.objects.new('AutoCamera', cam_auto)
scene.collection.objects.link(ob_auto_camera)
ob_auto_camera.location = (5.24687, -6.29625, 4.39708)
ob_auto_camera.rotation_euler = (1.09748, -7.21219e-08, 0.694738)
scene.camera = ob_auto_camera
light_auto_sun = bpy.data.lights.new('AutoSun', 'SUN')
light_auto_sun.energy = 3.0
light_auto_sun.angle = 0.0523599
ob_auto_sun = bpy.data.objects.new('AutoSun', light_auto_sun)
scene.collection.objects.link(ob_auto_sun)
ob_auto_sun.rotation_euler = (0.872665, 0.174533, 0.523599)
bpy.context.view_layer.update()
